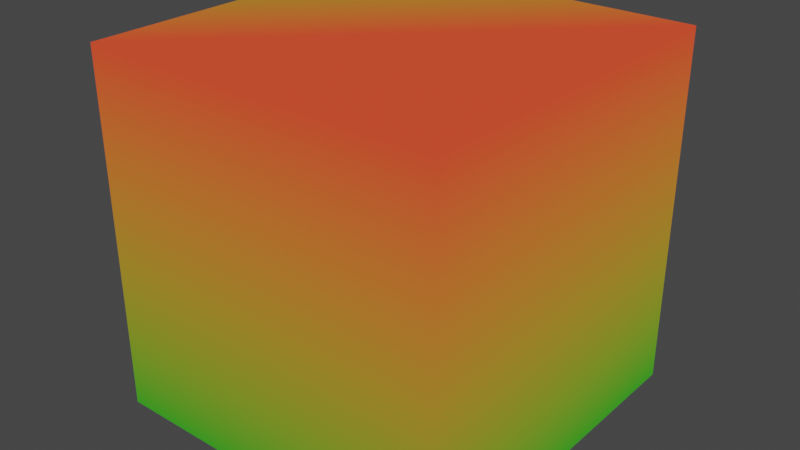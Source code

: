 # Source: vertx_artist_rewrite.blend  (saved by Blender 3.6.13; exported with 4.5.12 LTS)
import bpy
from mathutils import Matrix  # noqa: F401  (used for matrix-valued properties, if any)

bpy.ops.wm.read_factory_settings(use_empty=True)
scene = bpy.context.scene
scene.name = 'Scene'

# ---- collections
col_collection = bpy.data.collections.new('Collection'); scene.collection.children.link(col_collection)

# ---- materials (node trees are filled in below, after node groups)
mat_display_material_vertx_artist = bpy.data.materials.new('display material vertx artist')
mat_display_material_vertx_artist.use_transparent_shadow = False

# ---- material node trees
mat_display_material_vertx_artist.use_nodes = True; mat_display_material_vertx_artist.node_tree.nodes.clear()
_N = mat_display_material_vertx_artist.node_tree.nodes; _L = mat_display_material_vertx_artist.node_tree.links
n0 = _N.new('ShaderNodeOutputMaterial'); n0.name = 'Material Output'; n0.location = (400, 0)
n1 = _N.new('ShaderNodeVertexColor'); n1.name = 'Color Attribute'; n1.location = (-200, 0)
n1.layer_name = 'Attribute'
n2 = _N.new('ShaderNodeMixRGB'); n2.name = 'Mix (Legacy)'; n2.location = (0, 0)
n3 = _N.new('ShaderNodeVertexColor'); n3.name = 'Color Attribute.001'; n3.location = (0, -200)
n3.layer_name = 'Attribute'
n4 = _N.new('ShaderNodeMixRGB'); n4.name = 'Mix (Legacy).001'; n4.location = (200, 0)
n4.blend_type = 'BURN'
n4.inputs[2].default_value = (1.0, 1.0, 1.0, 1.0)
_L.new(n3.outputs[0], n2.inputs[2])
_L.new(n1.outputs[0], n2.inputs[1])
_L.new(n2.outputs[0], n4.inputs[1])
_L.new(n4.outputs[0], n0.inputs[0])
n0.is_active_output = True

# ---- world
world_world = bpy.data.worlds.new('World'); scene.world = world_world
world_world.use_nodes = True; world_world.node_tree.nodes.clear()
_N = world_world.node_tree.nodes; _L = world_world.node_tree.links
n0 = _N.new('ShaderNodeOutputWorld'); n0.name = 'World Output'; n0.location = (300, 300)
n1 = _N.new('ShaderNodeBackground'); n1.name = 'Background'; n1.location = (10, 300)
n1.inputs[0].default_value = (0.05088, 0.05088, 0.05088, 1.0)
_L.new(n1.outputs[0], n0.inputs[0])
n0.is_active_output = True
world_world.color = (0.05088, 0.05088, 0.05088)
world_world.use_sun_shadow = False
world_world.sun_shadow_jitter_overblur = 0.0

# ---- meshes
me_cube = bpy.data.meshes.new('Cube')
me_cube.from_pydata([(1.0, 1.0, 1.0), (1.0, 1.0, -1.0), (1.0, -1.0, 1.0), (1.0, -1.0, -1.0), (-1.0, 1.0, 1.0), (-1.0, 1.0, -1.0), (-1.0, -1.0, 1.0), (-1.0, -1.0, -1.0)], [], [(0, 4, 6, 2), (3, 2, 6, 7), (7, 6, 4, 5), (5, 1, 3, 7), (1, 0, 2, 3), (5, 4, 0, 1)])
_uv = me_cube.uv_layers.new(name='UVMap')
_uv.uv.foreach_set('vector', [0.625, 0.5, 0.875, 0.5, 0.875, 0.75, 0.625, 0.75, 0.375, 0.75, 0.625, 0.75, 0.625, 1.0, 0.375, 1.0, 0.375, 0.0, 0.625, 0.0, 0.625, 0.25, 0.375, 0.25, 0.125, 0.5, 0.375, 0.5, 0.375, 0.75, 0.125, 0.75, 0.375, 0.5, 0.625, 0.5, 0.625, 0.75, 0.375, 0.75, 0.375, 0.25, 0.625, 0.25, 0.625, 0.5, 0.375, 0.5])
_ca = me_cube.color_attributes.new('Attribute', 'BYTE_COLOR', 'CORNER')
_ca.data.foreach_set('color', [0.6584, 0.05781, 0.02416, 1.0, 0.0331, 0.2789, 0.01521, 1.0, 0.6584, 0.05781, 0.02416, 1.0, 0.6584, 0.05781, 0.02416, 1.0, 0.0331, 0.2789, 0.01521, 0.0, 0.6584, 0.05781, 0.02416, 1.0, 0.6584, 0.05781, 0.02416, 1.0, 0.0331, 0.2789, 0.01521, 0.0, 0.0331, 0.2789, 0.01521, 0.0, 0.6584, 0.05781, 0.02416, 1.0, 0.0331, 0.2789, 0.01521, 1.0, 0.0331, 0.2789, 0.01521, 0.0, 0.0331, 0.2789, 0.01521, 0.0, 0.0331, 0.2789, 0.01521, 0.0, 0.0331, 0.2789, 0.01521, 0.0, 0.0331, 0.2789, 0.01521, 0.0, 0.0331, 0.2789, 0.01521, 0.0, 0.6584, 0.05781, 0.02416, 1.0, 0.6584, 0.05781, 0.02416, 1.0, 0.0331, 0.2789, 0.01521, 0.0, 0.0331, 0.2789, 0.01521, 0.0, 0.0331, 0.2789, 0.01521, 1.0, 0.6584, 0.05781, 0.02416, 1.0, 0.0331, 0.2789, 0.01521, 0.0])
_ca = me_cube.color_attributes.new('Attribute_alpha', 'BYTE_COLOR', 'CORNER')
_ca.data.foreach_set('color', [0.2789, 0.2789, 0.2789, 1.0, 0.2789, 0.2789, 0.2789, 1.0, 0.2789, 0.2789, 0.2789, 1.0, 0.2789, 0.2789, 0.2789, 1.0, 0.2789, 0.2789, 0.2789, 1.0, 0.2789, 0.2789, 0.2789, 1.0, 0.2789, 0.2789, 0.2789, 1.0, 0.2789, 0.2789, 0.2789, 1.0, 0.2789, 0.2789, 0.2789, 1.0, 0.2789, 0.2789, 0.2789, 1.0, 0.2789, 0.2789, 0.2789, 1.0, 0.2789, 0.2789, 0.2789, 1.0, 0.2789, 0.2789, 0.2789, 1.0, 0.2789, 0.2789, 0.2789, 1.0, 0.2789, 0.2789, 0.2789, 1.0, 0.2789, 0.2789, 0.2789, 1.0, 0.2789, 0.2789, 0.2789, 1.0, 0.2789, 0.2789, 0.2789, 1.0, 0.2789, 0.2789, 0.2789, 1.0, 0.2789, 0.2789, 0.2789, 1.0, 0.2789, 0.2789, 0.2789, 1.0, 0.2789, 0.2789, 0.2789, 1.0, 0.2789, 0.2789, 0.2789, 1.0, 0.2789, 0.2789, 0.2789, 1.0])
me_cube.materials.append(mat_display_material_vertx_artist)
me_cube.use_mirror_vertex_groups = False
me_cube.update()

# ---- objects
ob_cube = bpy.data.objects.new('Cube', me_cube)

# ---- transforms, parenting, visibility, modifiers, constraints
ob_cube.location = (0.0, 0.0, 0.0)
ob_cube.lock_rotations_4d = False
ob_cube.empty_display_type = 'ARROWS'
ob_cube.lineart.crease_threshold = 0.0

# ---- collection membership
col_collection.objects.link(ob_cube)

# ---- scene / render settings (as saved in the file)
scene.frame_start = 1; scene.frame_end = 250; scene.frame_set(1)
scene.render.engine = 'BLENDER_EEVEE_NEXT'
scene.cycles.sampling_pattern = 'TABULATED_SOBOL'
scene.view_settings.view_transform = 'Filmic'
bpy.context.view_layer.update()

# ---- added for rendering (the .blend has no active camera and no usable light): camera, sun
cam_auto = bpy.data.cameras.new('AutoCamera')
cam_auto.lens = 50.0
cam_auto.sensor_width = 36.0
cam_auto.clip_end = 1000.0
ob_auto_camera = bpy.data.objects.new('AutoCamera', cam_auto)
scene.collection.objects.link(ob_auto_camera)
ob_auto_camera.location = (3.20507, -3.84609, 2.56406)
ob_auto_camera.rotation_euler = (1.09748, -7.21219e-08, 0.694738)
scene.camera = ob_auto_camera
light_auto_sun = bpy.data.lights.new('AutoSun', 'SUN')
light_auto_sun.energy = 3.0
light_auto_sun.angle = 0.0523599
ob_auto_sun = bpy.data.objects.new('AutoSun', light_auto_sun)
scene.collection.objects.link(ob_auto_sun)
ob_auto_sun.rotation_euler = (0.872665, 0.174533, 0.523599)
bpy.context.view_layer.update()
